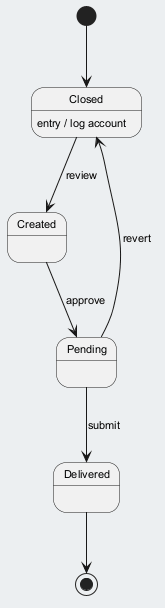

The diagram above was rendered by PlantUML. Its source (embedded in the PNG):
@startuml
skinparam backgroundColor #ECEFF1
skinparam classBackgroundColor #FFFFFF
skinparam classBorderColor #455A64
skinparam defaultFontSize 11
[*] --> Closed
Closed --> Created : review
Closed : entry / log account
Created --> Pending : approve
Pending --> Delivered : submit
Pending --> Closed : revert
Delivered --> [*]
@enduml